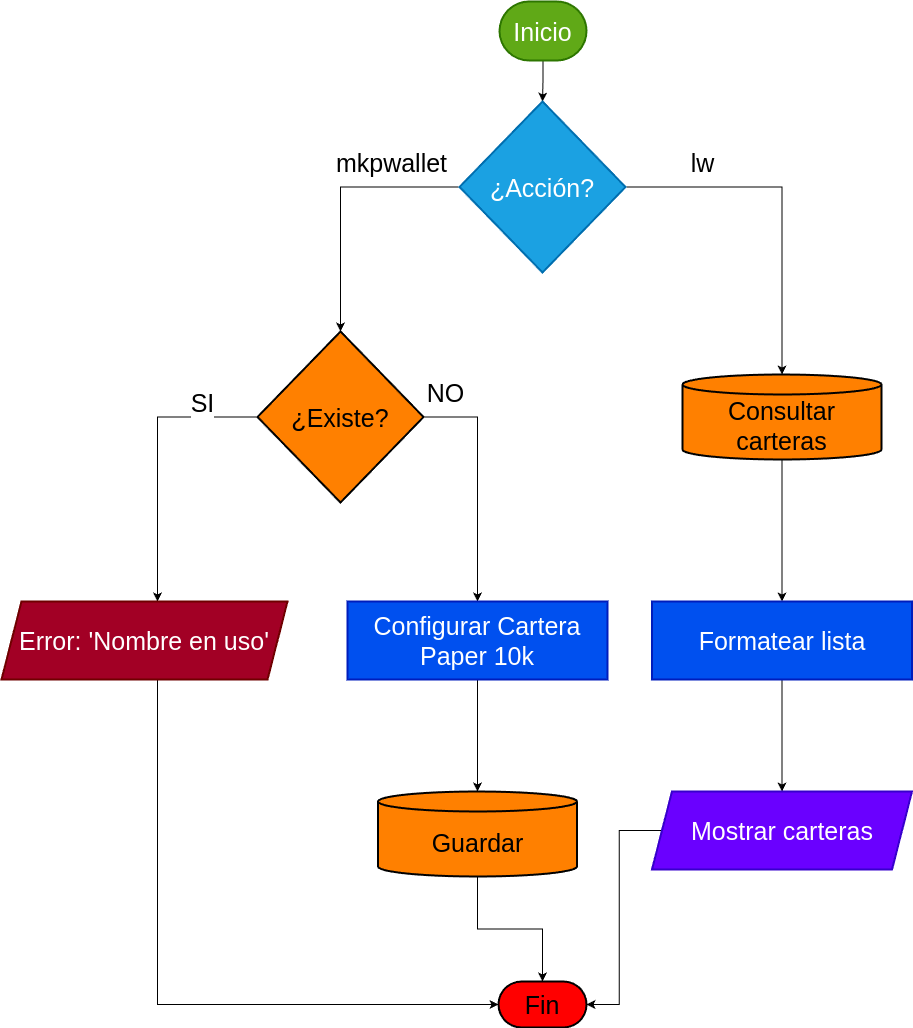

The diagram above was exported from draw.io. Its source (the exported page's mxGraphModel, read from the mxfile embedded in the PNG):
<mxGraphModel dx="1705" dy="1054" grid="1" gridSize="10" guides="1" tooltips="1" connect="1" arrows="1" fold="1" page="1" pageScale="1" pageWidth="827" pageHeight="1169" math="0" shadow="0">
  <root>
    <mxCell id="0" />
    <mxCell id="1" parent="0" />
    <mxCell id="plQ-ohE8D4VpdIOhF5Kx-12" value="" style="edgeStyle=orthogonalEdgeStyle;rounded=0;orthogonalLoop=1;jettySize=auto;html=1;" edge="1" parent="1" source="2fASu-__DDD9_ltE0j5r-1" target="2fASu-__DDD9_ltE0j5r-4">
      <mxGeometry relative="1" as="geometry" />
    </mxCell>
    <mxCell id="2fASu-__DDD9_ltE0j5r-1" value="Inicio" style="rounded=1;whiteSpace=wrap;arcSize=50;strokeWidth=2;fillColor=#60a917;fontColor=#ffffff;strokeColor=#2D7600;fontSize=25;" parent="1" vertex="1">
      <mxGeometry x="828" y="100" width="87" height="59" as="geometry" />
    </mxCell>
    <mxCell id="plQ-ohE8D4VpdIOhF5Kx-1" style="edgeStyle=orthogonalEdgeStyle;rounded=0;orthogonalLoop=1;jettySize=auto;html=1;entryX=0.5;entryY=0;entryDx=0;entryDy=0;fontSize=25;" edge="1" parent="1" source="2fASu-__DDD9_ltE0j5r-4" target="2fASu-__DDD9_ltE0j5r-5">
      <mxGeometry relative="1" as="geometry" />
    </mxCell>
    <mxCell id="plQ-ohE8D4VpdIOhF5Kx-14" value="mkpwallet" style="edgeLabel;html=1;align=center;verticalAlign=middle;resizable=0;points=[];fontSize=25;" vertex="1" connectable="0" parent="plQ-ohE8D4VpdIOhF5Kx-1">
      <mxGeometry x="-0.3795" y="3" relative="1" as="geometry">
        <mxPoint x="13" y="-28" as="offset" />
      </mxGeometry>
    </mxCell>
    <mxCell id="plQ-ohE8D4VpdIOhF5Kx-2" style="edgeStyle=orthogonalEdgeStyle;rounded=0;orthogonalLoop=1;jettySize=auto;html=1;" edge="1" parent="1" source="2fASu-__DDD9_ltE0j5r-4" target="2fASu-__DDD9_ltE0j5r-11">
      <mxGeometry relative="1" as="geometry" />
    </mxCell>
    <mxCell id="plQ-ohE8D4VpdIOhF5Kx-13" value="lw" style="edgeLabel;html=1;align=center;verticalAlign=middle;resizable=0;points=[];fontSize=25;" vertex="1" connectable="0" parent="plQ-ohE8D4VpdIOhF5Kx-2">
      <mxGeometry x="-0.6817" y="2" relative="1" as="geometry">
        <mxPoint x="21" y="-23" as="offset" />
      </mxGeometry>
    </mxCell>
    <mxCell id="2fASu-__DDD9_ltE0j5r-4" value="¿Acción?" style="rhombus;strokeWidth=2;whiteSpace=wrap;fillColor=#1ba1e2;fontColor=#ffffff;strokeColor=#006EAF;fontSize=25;" parent="1" vertex="1">
      <mxGeometry x="788" y="200" width="166" height="171" as="geometry" />
    </mxCell>
    <mxCell id="plQ-ohE8D4VpdIOhF5Kx-6" style="edgeStyle=orthogonalEdgeStyle;rounded=0;orthogonalLoop=1;jettySize=auto;html=1;" edge="1" parent="1" source="2fASu-__DDD9_ltE0j5r-5" target="2fASu-__DDD9_ltE0j5r-7">
      <mxGeometry relative="1" as="geometry">
        <Array as="points">
          <mxPoint x="806" y="515" />
        </Array>
      </mxGeometry>
    </mxCell>
    <mxCell id="plQ-ohE8D4VpdIOhF5Kx-16" value="NO" style="edgeLabel;html=1;align=center;verticalAlign=middle;resizable=0;points=[];fontSize=25;" vertex="1" connectable="0" parent="plQ-ohE8D4VpdIOhF5Kx-6">
      <mxGeometry x="-0.8281" y="1" relative="1" as="geometry">
        <mxPoint x="1" y="-24" as="offset" />
      </mxGeometry>
    </mxCell>
    <mxCell id="plQ-ohE8D4VpdIOhF5Kx-8" style="edgeStyle=orthogonalEdgeStyle;rounded=0;orthogonalLoop=1;jettySize=auto;html=1;" edge="1" parent="1" source="2fASu-__DDD9_ltE0j5r-5" target="2fASu-__DDD9_ltE0j5r-6">
      <mxGeometry relative="1" as="geometry">
        <Array as="points">
          <mxPoint x="486" y="515" />
        </Array>
      </mxGeometry>
    </mxCell>
    <mxCell id="plQ-ohE8D4VpdIOhF5Kx-15" value="SI" style="edgeLabel;html=1;align=center;verticalAlign=middle;resizable=0;points=[];fontSize=25;" vertex="1" connectable="0" parent="plQ-ohE8D4VpdIOhF5Kx-8">
      <mxGeometry x="-0.4833" y="3" relative="1" as="geometry">
        <mxPoint x="18" y="-18" as="offset" />
      </mxGeometry>
    </mxCell>
    <mxCell id="2fASu-__DDD9_ltE0j5r-5" value="¿Existe?" style="rhombus;strokeWidth=2;whiteSpace=wrap;fillColor=#FF8000;fontSize=25;" parent="1" vertex="1">
      <mxGeometry x="586" y="430" width="166" height="171" as="geometry" />
    </mxCell>
    <mxCell id="plQ-ohE8D4VpdIOhF5Kx-9" style="edgeStyle=orthogonalEdgeStyle;rounded=0;orthogonalLoop=1;jettySize=auto;html=1;entryX=0;entryY=0.5;entryDx=0;entryDy=0;" edge="1" parent="1" source="2fASu-__DDD9_ltE0j5r-6" target="2fASu-__DDD9_ltE0j5r-14">
      <mxGeometry relative="1" as="geometry">
        <Array as="points">
          <mxPoint x="486" y="1103" />
        </Array>
      </mxGeometry>
    </mxCell>
    <mxCell id="2fASu-__DDD9_ltE0j5r-6" value="Error: 'Nombre en uso'" style="shape=parallelogram;perimeter=parallelogramPerimeter;fixedSize=1;strokeWidth=2;whiteSpace=wrap;fillColor=#a20025;fontColor=#ffffff;strokeColor=#6F0000;fontSize=25;" parent="1" vertex="1">
      <mxGeometry x="330" y="700" width="286" height="78" as="geometry" />
    </mxCell>
    <mxCell id="plQ-ohE8D4VpdIOhF5Kx-7" value="" style="edgeStyle=orthogonalEdgeStyle;rounded=0;orthogonalLoop=1;jettySize=auto;html=1;" edge="1" parent="1" source="2fASu-__DDD9_ltE0j5r-7" target="2fASu-__DDD9_ltE0j5r-8">
      <mxGeometry relative="1" as="geometry" />
    </mxCell>
    <mxCell id="2fASu-__DDD9_ltE0j5r-7" value="Configurar Cartera Paper 10k" style="whiteSpace=wrap;strokeWidth=2;fillColor=#0050ef;fontColor=#ffffff;strokeColor=#001DBC;fontSize=25;" parent="1" vertex="1">
      <mxGeometry x="676" y="700" width="260" height="78" as="geometry" />
    </mxCell>
    <mxCell id="plQ-ohE8D4VpdIOhF5Kx-10" style="edgeStyle=orthogonalEdgeStyle;rounded=0;orthogonalLoop=1;jettySize=auto;html=1;entryX=0.5;entryY=0;entryDx=0;entryDy=0;" edge="1" parent="1" source="2fASu-__DDD9_ltE0j5r-8" target="2fASu-__DDD9_ltE0j5r-14">
      <mxGeometry relative="1" as="geometry" />
    </mxCell>
    <mxCell id="2fASu-__DDD9_ltE0j5r-8" value="Guardar" style="shape=cylinder3;boundedLbl=1;backgroundOutline=1;size=10;strokeWidth=2;whiteSpace=wrap;fillColor=#FF8000;fontSize=25;" parent="1" vertex="1">
      <mxGeometry x="706.5" y="890" width="199" height="85" as="geometry" />
    </mxCell>
    <mxCell id="plQ-ohE8D4VpdIOhF5Kx-3" value="" style="edgeStyle=orthogonalEdgeStyle;rounded=0;orthogonalLoop=1;jettySize=auto;html=1;" edge="1" parent="1" source="2fASu-__DDD9_ltE0j5r-11" target="2fASu-__DDD9_ltE0j5r-12">
      <mxGeometry relative="1" as="geometry" />
    </mxCell>
    <mxCell id="2fASu-__DDD9_ltE0j5r-11" value="Consultar carteras" style="shape=cylinder3;boundedLbl=1;backgroundOutline=1;size=10;strokeWidth=2;whiteSpace=wrap;fillColor=#FF8000;fontSize=25;" parent="1" vertex="1">
      <mxGeometry x="1011" y="473" width="199" height="85" as="geometry" />
    </mxCell>
    <mxCell id="plQ-ohE8D4VpdIOhF5Kx-5" value="" style="edgeStyle=orthogonalEdgeStyle;rounded=0;orthogonalLoop=1;jettySize=auto;html=1;" edge="1" parent="1" source="2fASu-__DDD9_ltE0j5r-12" target="2fASu-__DDD9_ltE0j5r-13">
      <mxGeometry relative="1" as="geometry" />
    </mxCell>
    <mxCell id="2fASu-__DDD9_ltE0j5r-12" value="Formatear lista" style="whiteSpace=wrap;strokeWidth=2;fillColor=#0050ef;fontColor=#ffffff;strokeColor=#001DBC;fontSize=25;" parent="1" vertex="1">
      <mxGeometry x="980.5" y="700" width="260" height="78" as="geometry" />
    </mxCell>
    <mxCell id="plQ-ohE8D4VpdIOhF5Kx-11" style="edgeStyle=orthogonalEdgeStyle;rounded=0;orthogonalLoop=1;jettySize=auto;html=1;entryX=1;entryY=0.5;entryDx=0;entryDy=0;" edge="1" parent="1" source="2fASu-__DDD9_ltE0j5r-13" target="2fASu-__DDD9_ltE0j5r-14">
      <mxGeometry relative="1" as="geometry" />
    </mxCell>
    <mxCell id="2fASu-__DDD9_ltE0j5r-13" value="Mostrar carteras" style="shape=parallelogram;perimeter=parallelogramPerimeter;fixedSize=1;strokeWidth=2;whiteSpace=wrap;fillColor=#6a00ff;fontColor=#ffffff;strokeColor=#3700CC;fontSize=25;" parent="1" vertex="1">
      <mxGeometry x="980.5" y="890" width="260" height="78" as="geometry" />
    </mxCell>
    <mxCell id="2fASu-__DDD9_ltE0j5r-14" value="Fin" style="rounded=1;whiteSpace=wrap;arcSize=50;strokeWidth=2;fillColor=#FF0000;fontSize=25;" parent="1" vertex="1">
      <mxGeometry x="827" y="1080" width="88" height="46" as="geometry" />
    </mxCell>
    <mxCell id="plQ-ohE8D4VpdIOhF5Kx-4" style="edgeStyle=orthogonalEdgeStyle;rounded=0;orthogonalLoop=1;jettySize=auto;html=1;exitX=0.5;exitY=1;exitDx=0;exitDy=0;" edge="1" parent="1" source="2fASu-__DDD9_ltE0j5r-12" target="2fASu-__DDD9_ltE0j5r-12">
      <mxGeometry relative="1" as="geometry" />
    </mxCell>
  </root>
</mxGraphModel>